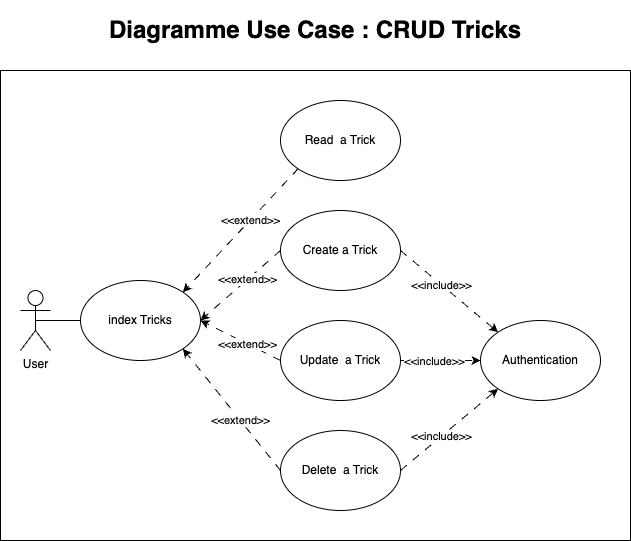

The diagram above was exported from draw.io. Its source (the exported page's mxGraphModel, read from the mxfile embedded in the PNG):
<mxGraphModel dx="954" dy="1896" grid="1" gridSize="10" guides="1" tooltips="1" connect="1" arrows="1" fold="1" page="1" pageScale="1" pageWidth="827" pageHeight="1169" math="0" shadow="0">
  <root>
    <mxCell id="0" />
    <mxCell id="1" parent="0" />
    <mxCell id="mfAtxlkixtM4wBYXNcj6-2" value="" style="rounded=0;whiteSpace=wrap;html=1;" parent="1" vertex="1">
      <mxGeometry x="130" y="40" width="630" height="470" as="geometry" />
    </mxCell>
    <mxCell id="mfAtxlkixtM4wBYXNcj6-3" value="Authentication" style="ellipse;whiteSpace=wrap;html=1;" parent="1" vertex="1">
      <mxGeometry x="610" y="290" width="120" height="80" as="geometry" />
    </mxCell>
    <mxCell id="mfAtxlkixtM4wBYXNcj6-4" value="index Tricks" style="ellipse;whiteSpace=wrap;html=1;" parent="1" vertex="1">
      <mxGeometry x="210" y="250" width="120" height="80" as="geometry" />
    </mxCell>
    <mxCell id="mfAtxlkixtM4wBYXNcj6-5" value="Read&amp;nbsp;&amp;nbsp;a Trick" style="ellipse;whiteSpace=wrap;html=1;" parent="1" vertex="1">
      <mxGeometry x="410" y="70" width="120" height="80" as="geometry" />
    </mxCell>
    <mxCell id="mfAtxlkixtM4wBYXNcj6-6" value="Create a Trick" style="ellipse;whiteSpace=wrap;html=1;" parent="1" vertex="1">
      <mxGeometry x="410" y="180" width="120" height="80" as="geometry" />
    </mxCell>
    <mxCell id="mfAtxlkixtM4wBYXNcj6-7" value="Update&amp;nbsp;&amp;nbsp;a Trick" style="ellipse;whiteSpace=wrap;html=1;" parent="1" vertex="1">
      <mxGeometry x="410" y="290" width="120" height="80" as="geometry" />
    </mxCell>
    <mxCell id="mfAtxlkixtM4wBYXNcj6-8" value="Delete&amp;nbsp;&amp;nbsp;a Trick" style="ellipse;whiteSpace=wrap;html=1;" parent="1" vertex="1">
      <mxGeometry x="410" y="400" width="120" height="80" as="geometry" />
    </mxCell>
    <mxCell id="mfAtxlkixtM4wBYXNcj6-9" value="" style="endArrow=classic;html=1;rounded=0;exitX=0;exitY=1;exitDx=0;exitDy=0;entryX=1;entryY=0;entryDx=0;entryDy=0;dashed=1;dashPattern=8 8;" parent="1" source="mfAtxlkixtM4wBYXNcj6-5" target="mfAtxlkixtM4wBYXNcj6-4" edge="1">
      <mxGeometry width="50" height="50" relative="1" as="geometry">
        <mxPoint x="390" y="340" as="sourcePoint" />
        <mxPoint x="440" y="290" as="targetPoint" />
      </mxGeometry>
    </mxCell>
    <mxCell id="mfAtxlkixtM4wBYXNcj6-10" value="&amp;lt;&amp;lt;extend&amp;gt;&amp;gt;" style="edgeLabel;html=1;align=center;verticalAlign=middle;resizable=0;points=[];" parent="mfAtxlkixtM4wBYXNcj6-9" vertex="1" connectable="0">
      <mxGeometry x="-0.1723" relative="1" as="geometry">
        <mxPoint as="offset" />
      </mxGeometry>
    </mxCell>
    <mxCell id="mfAtxlkixtM4wBYXNcj6-11" value="" style="endArrow=classic;html=1;rounded=0;exitX=0;exitY=0.5;exitDx=0;exitDy=0;entryX=1;entryY=0.5;entryDx=0;entryDy=0;dashed=1;dashPattern=8 8;" parent="1" source="mfAtxlkixtM4wBYXNcj6-6" target="mfAtxlkixtM4wBYXNcj6-4" edge="1">
      <mxGeometry width="50" height="50" relative="1" as="geometry">
        <mxPoint x="424" y="180" as="sourcePoint" />
        <mxPoint x="322" y="272" as="targetPoint" />
      </mxGeometry>
    </mxCell>
    <mxCell id="mfAtxlkixtM4wBYXNcj6-12" value="&amp;lt;&amp;lt;extend&amp;gt;&amp;gt;" style="edgeLabel;html=1;align=center;verticalAlign=middle;resizable=0;points=[];" parent="mfAtxlkixtM4wBYXNcj6-11" vertex="1" connectable="0">
      <mxGeometry x="-0.1723" relative="1" as="geometry">
        <mxPoint as="offset" />
      </mxGeometry>
    </mxCell>
    <mxCell id="mfAtxlkixtM4wBYXNcj6-13" value="" style="endArrow=classic;html=1;rounded=0;exitX=0;exitY=0.5;exitDx=0;exitDy=0;entryX=1;entryY=0.5;entryDx=0;entryDy=0;dashed=1;dashPattern=8 8;" parent="1" source="mfAtxlkixtM4wBYXNcj6-7" target="mfAtxlkixtM4wBYXNcj6-4" edge="1">
      <mxGeometry width="50" height="50" relative="1" as="geometry">
        <mxPoint x="424" y="280" as="sourcePoint" />
        <mxPoint x="340" y="300" as="targetPoint" />
      </mxGeometry>
    </mxCell>
    <mxCell id="mfAtxlkixtM4wBYXNcj6-14" value="&amp;lt;&amp;lt;extend&amp;gt;&amp;gt;" style="edgeLabel;html=1;align=center;verticalAlign=middle;resizable=0;points=[];" parent="mfAtxlkixtM4wBYXNcj6-13" vertex="1" connectable="0">
      <mxGeometry x="-0.1723" relative="1" as="geometry">
        <mxPoint as="offset" />
      </mxGeometry>
    </mxCell>
    <mxCell id="mfAtxlkixtM4wBYXNcj6-15" value="" style="endArrow=classic;html=1;rounded=0;exitX=0;exitY=0.5;exitDx=0;exitDy=0;entryX=1;entryY=1;entryDx=0;entryDy=0;dashed=1;dashPattern=8 8;" parent="1" source="mfAtxlkixtM4wBYXNcj6-8" target="mfAtxlkixtM4wBYXNcj6-4" edge="1">
      <mxGeometry width="50" height="50" relative="1" as="geometry">
        <mxPoint x="442" y="352" as="sourcePoint" />
        <mxPoint x="322" y="328" as="targetPoint" />
      </mxGeometry>
    </mxCell>
    <mxCell id="mfAtxlkixtM4wBYXNcj6-16" value="&amp;lt;&amp;lt;extend&amp;gt;&amp;gt;" style="edgeLabel;html=1;align=center;verticalAlign=middle;resizable=0;points=[];" parent="mfAtxlkixtM4wBYXNcj6-15" vertex="1" connectable="0">
      <mxGeometry x="-0.1723" relative="1" as="geometry">
        <mxPoint as="offset" />
      </mxGeometry>
    </mxCell>
    <mxCell id="mfAtxlkixtM4wBYXNcj6-17" value="" style="endArrow=classic;html=1;rounded=0;exitX=1;exitY=0.5;exitDx=0;exitDy=0;entryX=0;entryY=0;entryDx=0;entryDy=0;dashed=1;dashPattern=8 8;" parent="1" source="mfAtxlkixtM4wBYXNcj6-6" target="mfAtxlkixtM4wBYXNcj6-3" edge="1">
      <mxGeometry width="50" height="50" relative="1" as="geometry">
        <mxPoint x="442" y="178" as="sourcePoint" />
        <mxPoint x="322" y="272" as="targetPoint" />
      </mxGeometry>
    </mxCell>
    <mxCell id="mfAtxlkixtM4wBYXNcj6-18" value="&amp;lt;&amp;lt;include&amp;gt;&amp;gt;" style="edgeLabel;html=1;align=center;verticalAlign=middle;resizable=0;points=[];" parent="mfAtxlkixtM4wBYXNcj6-17" vertex="1" connectable="0">
      <mxGeometry x="-0.1723" relative="1" as="geometry">
        <mxPoint as="offset" />
      </mxGeometry>
    </mxCell>
    <mxCell id="mfAtxlkixtM4wBYXNcj6-19" value="" style="endArrow=none;html=1;rounded=0;exitX=0.5;exitY=0.5;exitDx=0;exitDy=0;exitPerimeter=0;entryX=0;entryY=0.5;entryDx=0;entryDy=0;" parent="1" source="mfAtxlkixtM4wBYXNcj6-1" target="mfAtxlkixtM4wBYXNcj6-4" edge="1">
      <mxGeometry width="50" height="50" relative="1" as="geometry">
        <mxPoint x="105" y="230" as="sourcePoint" />
        <mxPoint x="220" y="120" as="targetPoint" />
      </mxGeometry>
    </mxCell>
    <mxCell id="mfAtxlkixtM4wBYXNcj6-20" value="&lt;h1 style=&quot;border-color: var(--border-color);&quot;&gt;Diagramme Use Case : CRUD Tricks&lt;/h1&gt;" style="text;html=1;strokeColor=none;fillColor=none;spacing=5;spacingTop=-20;whiteSpace=wrap;overflow=hidden;rounded=0;align=center;" parent="1" vertex="1">
      <mxGeometry x="215" y="-20" width="460" height="50" as="geometry" />
    </mxCell>
    <mxCell id="mfAtxlkixtM4wBYXNcj6-25" value="" style="endArrow=classic;html=1;rounded=0;exitX=1;exitY=0.5;exitDx=0;exitDy=0;entryX=0;entryY=0.5;entryDx=0;entryDy=0;dashed=1;dashPattern=8 8;" parent="1" source="mfAtxlkixtM4wBYXNcj6-7" target="mfAtxlkixtM4wBYXNcj6-3" edge="1">
      <mxGeometry width="50" height="50" relative="1" as="geometry">
        <mxPoint x="540" y="230" as="sourcePoint" />
        <mxPoint x="668" y="312" as="targetPoint" />
      </mxGeometry>
    </mxCell>
    <mxCell id="mfAtxlkixtM4wBYXNcj6-26" value="&amp;lt;&amp;lt;include&amp;gt;&amp;gt;" style="edgeLabel;html=1;align=center;verticalAlign=middle;resizable=0;points=[];" parent="mfAtxlkixtM4wBYXNcj6-25" vertex="1" connectable="0">
      <mxGeometry x="-0.1723" relative="1" as="geometry">
        <mxPoint as="offset" />
      </mxGeometry>
    </mxCell>
    <mxCell id="mfAtxlkixtM4wBYXNcj6-27" value="" style="endArrow=classic;html=1;rounded=0;exitX=1;exitY=0.5;exitDx=0;exitDy=0;entryX=0;entryY=1;entryDx=0;entryDy=0;dashed=1;dashPattern=8 8;" parent="1" source="mfAtxlkixtM4wBYXNcj6-8" target="mfAtxlkixtM4wBYXNcj6-3" edge="1">
      <mxGeometry width="50" height="50" relative="1" as="geometry">
        <mxPoint x="540" y="340" as="sourcePoint" />
        <mxPoint x="650" y="340" as="targetPoint" />
      </mxGeometry>
    </mxCell>
    <mxCell id="mfAtxlkixtM4wBYXNcj6-28" value="&amp;lt;&amp;lt;include&amp;gt;&amp;gt;" style="edgeLabel;html=1;align=center;verticalAlign=middle;resizable=0;points=[];" parent="mfAtxlkixtM4wBYXNcj6-27" vertex="1" connectable="0">
      <mxGeometry x="-0.1723" relative="1" as="geometry">
        <mxPoint as="offset" />
      </mxGeometry>
    </mxCell>
    <mxCell id="mfAtxlkixtM4wBYXNcj6-1" value="User" style="shape=umlActor;verticalLabelPosition=bottom;verticalAlign=top;html=1;outlineConnect=0;" parent="1" vertex="1">
      <mxGeometry x="150" y="260" width="30" height="60" as="geometry" />
    </mxCell>
  </root>
</mxGraphModel>